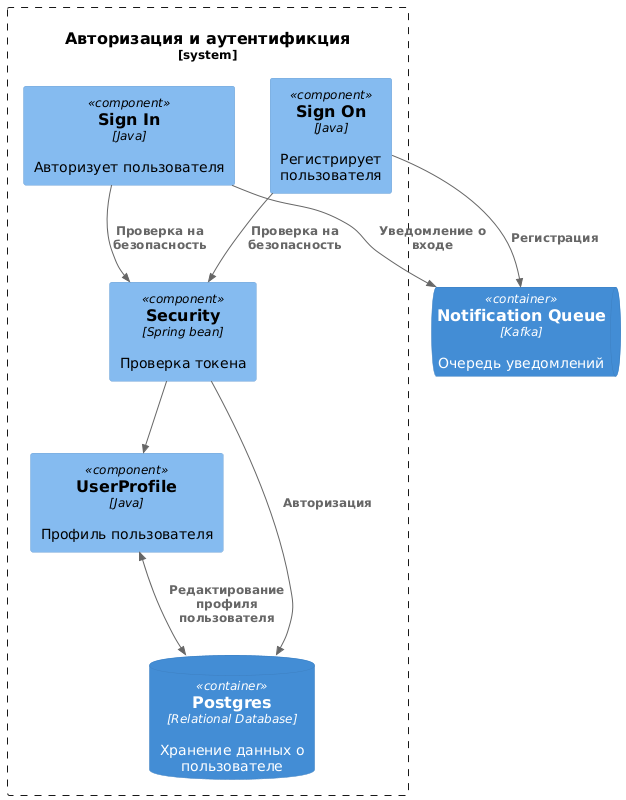

The diagram above was rendered by PlantUML. Its source (embedded in the PNG):
@startuml
!include <C4/C4_Container>
!include <C4/C4_Component>

System_Boundary(c1, "Авторизация и аутентификция") {
  Component(sign_in, "Sign In", "Java","Авторизует пользователя")
  Component(security, "Security", "Spring bean", "Проверка токена")
  Component(sign_on, "Sign On", "Java", "Регистрирует пользователя")
  Component(UserProfile, "UserProfile", "Java", "Профиль пользователя")
  ContainerDb(users_db, "Postgres", "Relational Database", "Хранение данных о пользователе")
}

ContainerQueue(NotificationQueue, "Notification Queue", "Kafka", "Очередь уведомлений")

Rel(sign_in, security, "Проверка на безопасность", "")
Rel(sign_on, security, "Проверка на безопасность", "")
Rel(security, UserProfile,"")

BiRel(UserProfile, users_db, "Редактирование профиля пользователя", "")
Rel(sign_on, NotificationQueue, "Регистрация", "")
Rel(sign_in, NotificationQueue, "Уведомление о входе", "")

Rel(security, users_db, "Авторизация", "")
@enduml